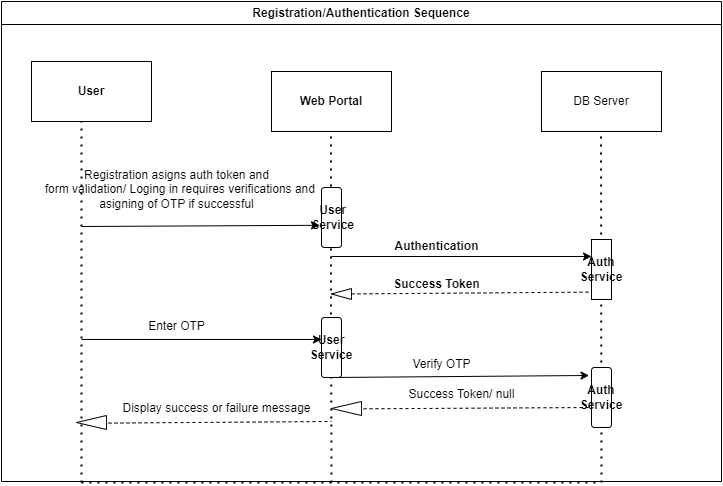

The diagram above was exported from draw.io. Its source (the exported page's mxGraphModel, read from the mxfile embedded in the PNG):
<mxGraphModel dx="1050" dy="1372" grid="1" gridSize="10" guides="1" tooltips="1" connect="1" arrows="1" fold="1" page="1" pageScale="1" pageWidth="1100" pageHeight="850" math="0" shadow="0">
  <root>
    <mxCell id="0" />
    <mxCell id="1" parent="0" />
    <mxCell id="F7uyDt-mZcP6wVbdf2XL-1" value="Registration/Authentication Sequence" style="swimlane;whiteSpace=wrap;html=1;" vertex="1" parent="1">
      <mxGeometry x="100" y="-110" width="720" height="480" as="geometry" />
    </mxCell>
    <mxCell id="F7uyDt-mZcP6wVbdf2XL-2" value="&lt;b&gt;User&lt;/b&gt;" style="rounded=0;whiteSpace=wrap;html=1;" vertex="1" parent="F7uyDt-mZcP6wVbdf2XL-1">
      <mxGeometry x="30" y="60" width="120" height="60" as="geometry" />
    </mxCell>
    <mxCell id="F7uyDt-mZcP6wVbdf2XL-3" value="&lt;b&gt;Web Portal&lt;/b&gt;" style="rounded=0;whiteSpace=wrap;html=1;" vertex="1" parent="F7uyDt-mZcP6wVbdf2XL-1">
      <mxGeometry x="270" y="70" width="120" height="60" as="geometry" />
    </mxCell>
    <mxCell id="F7uyDt-mZcP6wVbdf2XL-4" value="DB Server" style="rounded=0;whiteSpace=wrap;html=1;" vertex="1" parent="F7uyDt-mZcP6wVbdf2XL-1">
      <mxGeometry x="540" y="70" width="120" height="60" as="geometry" />
    </mxCell>
    <mxCell id="F7uyDt-mZcP6wVbdf2XL-6" value="" style="endArrow=none;dashed=1;html=1;dashPattern=1 3;strokeWidth=2;rounded=0;entryX=0.5;entryY=1;entryDx=0;entryDy=0;" edge="1" parent="F7uyDt-mZcP6wVbdf2XL-1">
      <mxGeometry width="50" height="50" relative="1" as="geometry">
        <mxPoint x="330" y="481" as="sourcePoint" />
        <mxPoint x="329.5" y="130" as="targetPoint" />
        <Array as="points">
          <mxPoint x="329.5" y="280" />
        </Array>
      </mxGeometry>
    </mxCell>
    <mxCell id="F7uyDt-mZcP6wVbdf2XL-7" value="&lt;b&gt;&amp;nbsp;User&lt;/b&gt;&lt;div&gt;&lt;b&gt;&amp;nbsp;Service&lt;/b&gt;&lt;/div&gt;" style="rounded=1;whiteSpace=wrap;html=1;direction=south;" vertex="1" parent="F7uyDt-mZcP6wVbdf2XL-1">
      <mxGeometry x="320" y="186" width="20" height="60" as="geometry" />
    </mxCell>
    <mxCell id="F7uyDt-mZcP6wVbdf2XL-9" value="&lt;b&gt;User&lt;/b&gt;&lt;div&gt;&lt;b&gt;Service&lt;/b&gt;&lt;/div&gt;" style="rounded=1;whiteSpace=wrap;html=1;direction=south;" vertex="1" parent="F7uyDt-mZcP6wVbdf2XL-1">
      <mxGeometry x="320" y="316" width="20" height="60" as="geometry" />
    </mxCell>
    <mxCell id="F7uyDt-mZcP6wVbdf2XL-13" value="" style="endArrow=none;dashed=1;html=1;dashPattern=1 3;strokeWidth=2;rounded=0;entryX=0.5;entryY=1;entryDx=0;entryDy=0;" edge="1" parent="F7uyDt-mZcP6wVbdf2XL-1">
      <mxGeometry width="50" height="50" relative="1" as="geometry">
        <mxPoint x="600" y="481" as="sourcePoint" />
        <mxPoint x="599.5" y="130" as="targetPoint" />
        <Array as="points" />
      </mxGeometry>
    </mxCell>
    <mxCell id="F7uyDt-mZcP6wVbdf2XL-14" value="" style="endArrow=none;dashed=1;html=1;dashPattern=1 3;strokeWidth=2;rounded=0;entryX=0.5;entryY=1;entryDx=0;entryDy=0;" edge="1" parent="F7uyDt-mZcP6wVbdf2XL-1">
      <mxGeometry width="50" height="50" relative="1" as="geometry">
        <mxPoint x="80" y="481" as="sourcePoint" />
        <mxPoint x="80" y="120" as="targetPoint" />
        <Array as="points">
          <mxPoint x="80" y="270" />
        </Array>
      </mxGeometry>
    </mxCell>
    <mxCell id="F7uyDt-mZcP6wVbdf2XL-18" value="&lt;b&gt;Auth&lt;/b&gt;&lt;div&gt;&lt;b&gt;Service&lt;/b&gt;&lt;/div&gt;" style="rounded=1;whiteSpace=wrap;html=1;direction=south;" vertex="1" parent="F7uyDt-mZcP6wVbdf2XL-1">
      <mxGeometry x="590" y="366" width="20" height="60" as="geometry" />
    </mxCell>
    <mxCell id="F7uyDt-mZcP6wVbdf2XL-21" value="" style="endArrow=classic;html=1;rounded=0;entryX=0.63;entryY=1.1;entryDx=0;entryDy=0;entryPerimeter=0;" edge="1" parent="F7uyDt-mZcP6wVbdf2XL-1" target="F7uyDt-mZcP6wVbdf2XL-7">
      <mxGeometry width="50" height="50" relative="1" as="geometry">
        <mxPoint x="80" y="225" as="sourcePoint" />
        <mxPoint x="200" y="191" as="targetPoint" />
      </mxGeometry>
    </mxCell>
    <mxCell id="F7uyDt-mZcP6wVbdf2XL-22" value="" style="endArrow=classic;html=1;rounded=0;entryX=0.63;entryY=1.1;entryDx=0;entryDy=0;entryPerimeter=0;" edge="1" parent="F7uyDt-mZcP6wVbdf2XL-1">
      <mxGeometry width="50" height="50" relative="1" as="geometry">
        <mxPoint x="330" y="255" as="sourcePoint" />
        <mxPoint x="590" y="255" as="targetPoint" />
      </mxGeometry>
    </mxCell>
    <mxCell id="F7uyDt-mZcP6wVbdf2XL-17" value="&lt;b&gt;Auth&lt;/b&gt;&lt;div&gt;&lt;b&gt;Service&lt;/b&gt;&lt;/div&gt;" style="rounded=1;whiteSpace=wrap;html=1;direction=south;arcSize=0;" vertex="1" parent="F7uyDt-mZcP6wVbdf2XL-1">
      <mxGeometry x="590" y="238" width="20" height="60" as="geometry" />
    </mxCell>
    <mxCell id="F7uyDt-mZcP6wVbdf2XL-26" value="" style="endArrow=none;dashed=1;html=1;rounded=0;entryX=0.627;entryY=1.08;entryDx=0;entryDy=0;entryPerimeter=0;" edge="1" parent="F7uyDt-mZcP6wVbdf2XL-1" source="F7uyDt-mZcP6wVbdf2XL-27">
      <mxGeometry width="50" height="50" relative="1" as="geometry">
        <mxPoint x="331.6" y="290" as="sourcePoint" />
        <mxPoint x="590.0000000000001" y="290.6199999999999" as="targetPoint" />
      </mxGeometry>
    </mxCell>
    <mxCell id="F7uyDt-mZcP6wVbdf2XL-27" value="" style="html=1;shadow=0;dashed=0;align=center;verticalAlign=middle;shape=mxgraph.arrows2.arrow;dy=0.6;dx=40;flipH=1;notch=0;" vertex="1" parent="F7uyDt-mZcP6wVbdf2XL-1">
      <mxGeometry x="330" y="287" width="20" height="11" as="geometry" />
    </mxCell>
    <mxCell id="F7uyDt-mZcP6wVbdf2XL-29" value="Registration asigns auth token and&lt;div&gt;&amp;nbsp; form validation/ Loging in requires verifications and&lt;/div&gt;&lt;div&gt;asigning of OTP if successful&lt;/div&gt;" style="text;html=1;align=center;verticalAlign=middle;resizable=0;points=[];autosize=1;strokeColor=none;fillColor=none;" vertex="1" parent="F7uyDt-mZcP6wVbdf2XL-1">
      <mxGeometry x="25" y="158" width="300" height="60" as="geometry" />
    </mxCell>
    <mxCell id="F7uyDt-mZcP6wVbdf2XL-34" value="" style="endArrow=classic;html=1;rounded=0;entryX=0.63;entryY=1.1;entryDx=0;entryDy=0;entryPerimeter=0;" edge="1" parent="F7uyDt-mZcP6wVbdf2XL-1">
      <mxGeometry width="50" height="50" relative="1" as="geometry">
        <mxPoint x="80" y="338" as="sourcePoint" />
        <mxPoint x="320" y="338" as="targetPoint" />
      </mxGeometry>
    </mxCell>
    <mxCell id="F7uyDt-mZcP6wVbdf2XL-35" value="" style="endArrow=none;dashed=1;html=1;rounded=0;exitX=0;exitY=0;exitDx=0;exitDy=14;exitPerimeter=0;" edge="1" parent="F7uyDt-mZcP6wVbdf2XL-1">
      <mxGeometry width="50" height="50" relative="1" as="geometry">
        <mxPoint x="95" y="421.66" as="sourcePoint" />
        <mxPoint x="330" y="420" as="targetPoint" />
      </mxGeometry>
    </mxCell>
    <mxCell id="F7uyDt-mZcP6wVbdf2XL-36" value="" style="html=1;shadow=0;dashed=0;align=center;verticalAlign=middle;shape=mxgraph.arrows2.arrow;dy=0.6;dx=40;flipH=1;notch=0;" vertex="1" parent="F7uyDt-mZcP6wVbdf2XL-1">
      <mxGeometry x="75" y="414" width="30" height="14" as="geometry" />
    </mxCell>
    <mxCell id="F7uyDt-mZcP6wVbdf2XL-31" value="&lt;b&gt;&amp;nbsp; &amp;nbsp; &amp;nbsp; &amp;nbsp; &amp;nbsp; &amp;nbsp; &amp;nbsp; &amp;nbsp; &amp;nbsp; &amp;nbsp; &amp;nbsp; &amp;nbsp; &amp;nbsp; &amp;nbsp; &amp;nbsp; Success Token&lt;/b&gt;" style="text;html=1;align=center;verticalAlign=middle;resizable=0;points=[];autosize=1;strokeColor=none;fillColor=none;" vertex="1" parent="F7uyDt-mZcP6wVbdf2XL-1">
      <mxGeometry x="280" y="268" width="210" height="30" as="geometry" />
    </mxCell>
    <mxCell id="F7uyDt-mZcP6wVbdf2XL-30" value="&lt;b&gt;Authentication&lt;/b&gt;" style="text;html=1;align=center;verticalAlign=middle;resizable=0;points=[];autosize=1;strokeColor=none;fillColor=none;" vertex="1" parent="F7uyDt-mZcP6wVbdf2XL-1">
      <mxGeometry x="380" y="230" width="110" height="30" as="geometry" />
    </mxCell>
    <mxCell id="F7uyDt-mZcP6wVbdf2XL-44" value="Enter OTP" style="text;html=1;align=center;verticalAlign=middle;resizable=0;points=[];autosize=1;strokeColor=none;fillColor=none;" vertex="1" parent="F7uyDt-mZcP6wVbdf2XL-1">
      <mxGeometry x="135" y="310" width="80" height="30" as="geometry" />
    </mxCell>
    <mxCell id="F7uyDt-mZcP6wVbdf2XL-46" value="" style="endArrow=none;dashed=1;html=1;dashPattern=1 3;strokeWidth=2;rounded=0;" edge="1" parent="F7uyDt-mZcP6wVbdf2XL-1">
      <mxGeometry width="50" height="50" relative="1" as="geometry">
        <mxPoint x="80" y="481" as="sourcePoint" />
        <mxPoint x="600" y="481" as="targetPoint" />
      </mxGeometry>
    </mxCell>
    <mxCell id="F7uyDt-mZcP6wVbdf2XL-47" value="" style="endArrow=classic;html=1;rounded=0;entryX=0.133;entryY=1.12;entryDx=0;entryDy=0;entryPerimeter=0;" edge="1" parent="F7uyDt-mZcP6wVbdf2XL-1" target="F7uyDt-mZcP6wVbdf2XL-18">
      <mxGeometry width="50" height="50" relative="1" as="geometry">
        <mxPoint x="330" y="376" as="sourcePoint" />
        <mxPoint x="590" y="381" as="targetPoint" />
      </mxGeometry>
    </mxCell>
    <mxCell id="F7uyDt-mZcP6wVbdf2XL-48" value="" style="endArrow=none;dashed=1;html=1;rounded=0;entryX=0.627;entryY=1.08;entryDx=0;entryDy=0;entryPerimeter=0;" edge="1" parent="F7uyDt-mZcP6wVbdf2XL-1">
      <mxGeometry width="50" height="50" relative="1" as="geometry">
        <mxPoint x="350" y="407.38" as="sourcePoint" />
        <mxPoint x="590.0000000000001" y="405.9999999999999" as="targetPoint" />
      </mxGeometry>
    </mxCell>
    <mxCell id="F7uyDt-mZcP6wVbdf2XL-49" value="" style="html=1;shadow=0;dashed=0;align=center;verticalAlign=middle;shape=mxgraph.arrows2.arrow;dy=0.6;dx=40;flipH=1;notch=0;" vertex="1" parent="F7uyDt-mZcP6wVbdf2XL-1">
      <mxGeometry x="330" y="400" width="30" height="14" as="geometry" />
    </mxCell>
    <mxCell id="F7uyDt-mZcP6wVbdf2XL-45" value="Display success or failure message" style="text;html=1;align=center;verticalAlign=middle;resizable=0;points=[];autosize=1;strokeColor=none;fillColor=none;" vertex="1" parent="F7uyDt-mZcP6wVbdf2XL-1">
      <mxGeometry x="110" y="392" width="210" height="30" as="geometry" />
    </mxCell>
    <mxCell id="F7uyDt-mZcP6wVbdf2XL-55" value="Verify OTP" style="text;html=1;align=center;verticalAlign=middle;resizable=0;points=[];autosize=1;strokeColor=none;fillColor=none;" vertex="1" parent="1">
      <mxGeometry x="500" y="238" width="80" height="30" as="geometry" />
    </mxCell>
    <mxCell id="F7uyDt-mZcP6wVbdf2XL-56" value="Success Token/ null" style="text;html=1;align=center;verticalAlign=middle;resizable=0;points=[];autosize=1;strokeColor=none;fillColor=none;" vertex="1" parent="1">
      <mxGeometry x="495" y="268" width="130" height="30" as="geometry" />
    </mxCell>
  </root>
</mxGraphModel>